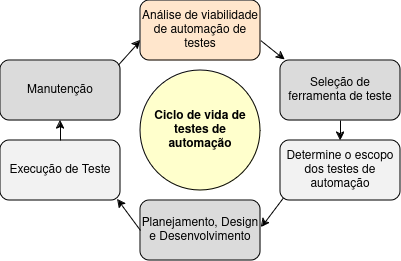

The diagram above was exported from draw.io. Its source (the exported page's mxGraphModel, read from the mxfile embedded in the PNG):
<mxGraphModel dx="478" dy="255" grid="1" gridSize="10" guides="1" tooltips="1" connect="1" arrows="1" fold="1" page="1" pageScale="1" pageWidth="827" pageHeight="1169" math="0" shadow="0">
  <root>
    <mxCell id="0" />
    <mxCell id="1" parent="0" />
    <mxCell id="_c6FjhPbAMvVfHyQgtdx-1" value="Análise de viabilidade de automação de testes" style="rounded=1;whiteSpace=wrap;html=1;fillColor=#FFE6CC;" vertex="1" parent="1">
      <mxGeometry x="280" y="40" width="120" height="60" as="geometry" />
    </mxCell>
    <mxCell id="_c6FjhPbAMvVfHyQgtdx-2" value="Seleção de ferramenta de teste" style="rounded=1;whiteSpace=wrap;html=1;fillColor=#DBDBDB;" vertex="1" parent="1">
      <mxGeometry x="420" y="100" width="120" height="60" as="geometry" />
    </mxCell>
    <mxCell id="_c6FjhPbAMvVfHyQgtdx-3" value="Determine o escopo dos testes de automação" style="rounded=1;whiteSpace=wrap;html=1;fillColor=#F2F2F2;" vertex="1" parent="1">
      <mxGeometry x="420" y="180" width="120" height="60" as="geometry" />
    </mxCell>
    <mxCell id="_c6FjhPbAMvVfHyQgtdx-4" value="Planejamento, Design e Desenvolvimento" style="rounded=1;whiteSpace=wrap;html=1;fillColor=#DBDBDB;" vertex="1" parent="1">
      <mxGeometry x="280" y="240" width="120" height="60" as="geometry" />
    </mxCell>
    <mxCell id="_c6FjhPbAMvVfHyQgtdx-5" value="Execução de Teste" style="rounded=1;whiteSpace=wrap;html=1;fillColor=#F2F2F2;" vertex="1" parent="1">
      <mxGeometry x="140" y="180" width="120" height="60" as="geometry" />
    </mxCell>
    <mxCell id="_c6FjhPbAMvVfHyQgtdx-6" value="Manutenção" style="rounded=1;whiteSpace=wrap;html=1;fillColor=#DBDBDB;" vertex="1" parent="1">
      <mxGeometry x="140" y="100" width="120" height="60" as="geometry" />
    </mxCell>
    <mxCell id="_c6FjhPbAMvVfHyQgtdx-7" value="&lt;b&gt;Ciclo de vida de testes de automação&lt;/b&gt;" style="ellipse;whiteSpace=wrap;html=1;aspect=fixed;fillColor=#FFFFCC;" vertex="1" parent="1">
      <mxGeometry x="280" y="110" width="120" height="120" as="geometry" />
    </mxCell>
    <mxCell id="_c6FjhPbAMvVfHyQgtdx-8" value="" style="endArrow=classic;html=1;rounded=0;exitX=1.003;exitY=0.669;exitDx=0;exitDy=0;entryX=0.037;entryY=-0.01;entryDx=0;entryDy=0;entryPerimeter=0;exitPerimeter=0;" edge="1" parent="1" source="_c6FjhPbAMvVfHyQgtdx-1" target="_c6FjhPbAMvVfHyQgtdx-2">
      <mxGeometry width="50" height="50" relative="1" as="geometry">
        <mxPoint x="450" y="80" as="sourcePoint" />
        <mxPoint x="500" y="30" as="targetPoint" />
      </mxGeometry>
    </mxCell>
    <mxCell id="_c6FjhPbAMvVfHyQgtdx-9" value="" style="endArrow=classic;html=1;rounded=0;exitX=0.5;exitY=1;exitDx=0;exitDy=0;entryX=0.5;entryY=0;entryDx=0;entryDy=0;" edge="1" parent="1" source="_c6FjhPbAMvVfHyQgtdx-2" target="_c6FjhPbAMvVfHyQgtdx-3">
      <mxGeometry width="50" height="50" relative="1" as="geometry">
        <mxPoint x="390" y="430" as="sourcePoint" />
        <mxPoint x="440" y="380" as="targetPoint" />
      </mxGeometry>
    </mxCell>
    <mxCell id="_c6FjhPbAMvVfHyQgtdx-10" value="" style="endArrow=classic;html=1;rounded=0;exitX=0.024;exitY=0.959;exitDx=0;exitDy=0;exitPerimeter=0;entryX=1.007;entryY=0.446;entryDx=0;entryDy=0;entryPerimeter=0;" edge="1" parent="1" source="_c6FjhPbAMvVfHyQgtdx-3" target="_c6FjhPbAMvVfHyQgtdx-4">
      <mxGeometry width="50" height="50" relative="1" as="geometry">
        <mxPoint x="420" y="230" as="sourcePoint" />
        <mxPoint x="420" y="280" as="targetPoint" />
      </mxGeometry>
    </mxCell>
    <mxCell id="_c6FjhPbAMvVfHyQgtdx-11" value="" style="endArrow=classic;html=1;rounded=0;exitX=0;exitY=0.5;exitDx=0;exitDy=0;entryX=0.975;entryY=0.981;entryDx=0;entryDy=0;entryPerimeter=0;" edge="1" parent="1" source="_c6FjhPbAMvVfHyQgtdx-4" target="_c6FjhPbAMvVfHyQgtdx-5">
      <mxGeometry width="50" height="50" relative="1" as="geometry">
        <mxPoint x="60" y="210" as="sourcePoint" />
        <mxPoint x="110" y="160" as="targetPoint" />
      </mxGeometry>
    </mxCell>
    <mxCell id="_c6FjhPbAMvVfHyQgtdx-12" value="" style="endArrow=classic;html=1;rounded=0;entryX=0.5;entryY=1;entryDx=0;entryDy=0;exitX=0.5;exitY=0;exitDx=0;exitDy=0;" edge="1" parent="1" source="_c6FjhPbAMvVfHyQgtdx-5" target="_c6FjhPbAMvVfHyQgtdx-6">
      <mxGeometry width="50" height="50" relative="1" as="geometry">
        <mxPoint x="180" y="180" as="sourcePoint" />
        <mxPoint x="230" y="130" as="targetPoint" />
      </mxGeometry>
    </mxCell>
    <mxCell id="_c6FjhPbAMvVfHyQgtdx-13" value="" style="endArrow=classic;html=1;rounded=0;exitX=0.983;exitY=0.076;exitDx=0;exitDy=0;exitPerimeter=0;" edge="1" parent="1" source="_c6FjhPbAMvVfHyQgtdx-6">
      <mxGeometry width="50" height="50" relative="1" as="geometry">
        <mxPoint x="240" y="80" as="sourcePoint" />
        <mxPoint x="280" y="80" as="targetPoint" />
      </mxGeometry>
    </mxCell>
  </root>
</mxGraphModel>